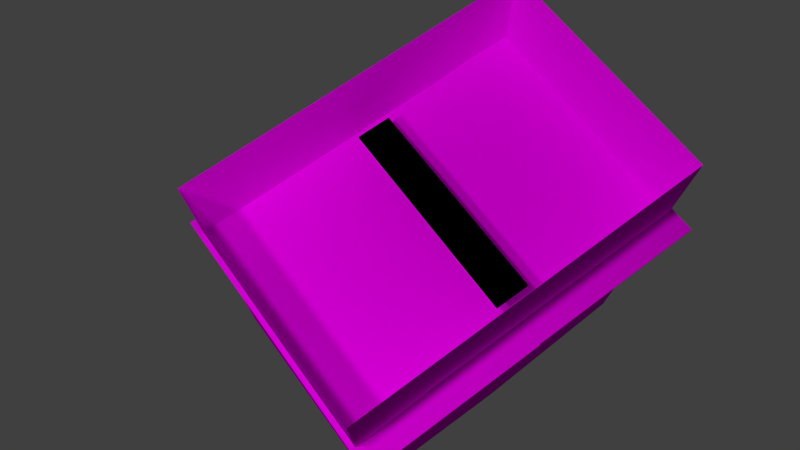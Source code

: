 # Source: CliffAvoidance.blend  (saved by Blender 2.71.0; exported with 4.5.12 LTS)
import bpy
from mathutils import Matrix  # noqa: F401  (used for matrix-valued properties, if any)

bpy.ops.wm.read_factory_settings(use_empty=True)
scene = bpy.context.scene
scene.name = 'Scene'

# ---- collections
col_collection_1 = bpy.data.collections.new('Collection 1'); scene.collection.children.link(col_collection_1)
col_collection_2 = bpy.data.collections.new('Collection 2'); scene.collection.children.link(col_collection_2)
col_collection_3 = bpy.data.collections.new('Collection 3'); scene.collection.children.link(col_collection_3)
col_collection_4 = bpy.data.collections.new('Collection 4'); scene.collection.children.link(col_collection_4)
col_collection_5 = bpy.data.collections.new('Collection 5'); scene.collection.children.link(col_collection_5)
col_collection_6 = bpy.data.collections.new('Collection 6'); scene.collection.children.link(col_collection_6)
col_collection_7 = bpy.data.collections.new('Collection 7'); scene.collection.children.link(col_collection_7)
col_collection_8 = bpy.data.collections.new('Collection 8'); scene.collection.children.link(col_collection_8)
col_collection_9 = bpy.data.collections.new('Collection 9'); scene.collection.children.link(col_collection_9)
col_collection_10 = bpy.data.collections.new('Collection 10'); scene.collection.children.link(col_collection_10)
col_collection_11 = bpy.data.collections.new('Collection 11'); scene.collection.children.link(col_collection_11)
col_collection_12 = bpy.data.collections.new('Collection 12'); scene.collection.children.link(col_collection_12)
col_collection_13 = bpy.data.collections.new('Collection 13'); scene.collection.children.link(col_collection_13)
col_collection_14 = bpy.data.collections.new('Collection 14'); scene.collection.children.link(col_collection_14)
col_collection_15 = bpy.data.collections.new('Collection 15'); scene.collection.children.link(col_collection_15)
col_collection_16 = bpy.data.collections.new('Collection 16'); scene.collection.children.link(col_collection_16)
col_collection_17 = bpy.data.collections.new('Collection 17'); scene.collection.children.link(col_collection_17)
col_collection_18 = bpy.data.collections.new('Collection 18'); scene.collection.children.link(col_collection_18)
col_collection_19 = bpy.data.collections.new('Collection 19'); scene.collection.children.link(col_collection_19)
col_collection_20 = bpy.data.collections.new('Collection 20'); scene.collection.children.link(col_collection_20)

# ---- images (referenced by path relative to the original .blend; pixels are not part of the script)
import os
ASSET_DIR = os.environ.get("B2B_ASSET_DIR", "")  # directory of the original .blend (textures are referenced by path, not embedded)
HERE = os.path.dirname(os.path.abspath(__file__))  # packed textures are extracted next to this script under _unpacked/

def load_image(name, relpath, width, height, colorspace="sRGB"):
    """Load a texture the original file referenced (path relative to the .blend, or extracted next to this script)."""
    p = next((c for c in (os.path.join(HERE, relpath), os.path.join(ASSET_DIR, relpath)) if relpath and os.path.exists(c)), "")
    if p:
        img = bpy.data.images.load(p, check_existing=True)
        img.name = name
    else:  # same state as the original file: an image datablock whose file is absent (Cycles renders it pink)
        img = bpy.data.images.new(name, width, height)
        img.source = "FILE"
        img.filepath = "//" + (relpath or name)
    img.colorspace_settings.name = colorspace
    return img
img_render_result = load_image('Render Result', '', 1024, 1024, 'sRGB')

# ---- materials (node trees are filled in below, after node groups)
mat_material_001 = bpy.data.materials.new('Material.001')
mat_material_001.alpha_threshold = 0.0
mat_material_001.diffuse_color = (0.0, 0.0, 0.0, 1.0)
mat_material_001.specular_color = (0.0, 0.0, 0.0)
mat_material_001.roughness = 0.5
mat_material_001.specular_intensity = 0.0
mat_material_001.line_color = (0.0, 0.0, 0.0, 1.0)
mat_material = bpy.data.materials.new('Material')
mat_material.alpha_threshold = 0.0
mat_material.diffuse_color = (1.0, 1.0, 1.0, 1.0)
mat_material.roughness = 0.5
mat_material.line_color = (0.0, 0.0, 0.0, 1.0)

# ---- material node trees
mat_material.use_nodes = True; mat_material.node_tree.nodes.clear()
_N = mat_material.node_tree.nodes; _L = mat_material.node_tree.links
n0 = _N.new('ShaderNodeOutputMaterial'); n0.name = 'Material Output'; n0.location = (300, 300)
n1 = _N.new('ShaderNodeBsdfDiffuse'); n1.name = 'Diffuse BSDF'; n1.location = (10, 300)
n2 = _N.new('ShaderNodeTexImage'); n2.name = 'Image Texture'; n2.location = (-180, 300)
n2.width = 140
n2.image = img_render_result
_L.new(n1.outputs[0], n0.inputs[0])
_L.new(n2.outputs[0], n1.inputs[0])
n0.is_active_output = True

# ---- world
world_world = bpy.data.worlds.new('World'); scene.world = world_world
world_world.color = (0.05088, 0.05088, 0.05088)
world_world.use_sun_shadow = False
world_world.sun_shadow_jitter_overblur = 0.0
world_world.cycles.sampling_method = 'MANUAL'
world_world.cycles.sample_map_resolution = 256

# ---- cameras
cam_camera = bpy.data.cameras.new('Camera')
cam_camera.clip_end = 100.0
cam_camera.lens = 35.0
cam_camera.sensor_width = 32.0
cam_camera.sensor_height = 18.0
cam_camera.ortho_scale = 7.314
cam_camera.dof.focus_distance = 0.0

# ---- lights
light_lamp_001 = bpy.data.lights.new('Lamp.001', 'POINT')
light_lamp_001.transmission_factor = 0.0
light_lamp_001.cutoff_distance = 30.0
light_lamp_001.energy = 100.0
light_lamp_001.shadow_buffer_clip_start = 1.001
light_lamp_001.shadow_soft_size = 0.1
light_lamp_001.shadow_maximum_resolution = 0.006
light_lamp_001.use_absolute_resolution = True
light_lamp_001.cycles.use_multiple_importance_sampling = False
light_lamp = bpy.data.lights.new('Lamp', 'POINT')
light_lamp.transmission_factor = 0.0
light_lamp.cutoff_distance = 30.0
light_lamp.energy = 100.0
light_lamp.shadow_buffer_clip_start = 1.001
light_lamp.shadow_soft_size = 0.1
light_lamp.shadow_maximum_resolution = 0.006
light_lamp.use_absolute_resolution = True
light_lamp.cycles.use_multiple_importance_sampling = False

# ---- meshes
me_arena = bpy.data.meshes.new('Arena')
me_arena.from_pydata([(-0.2778, -0.353, -0.4725), (-0.4237, 0.003147, -0.6557), (-0.5884, 0.003147, 0.8226), (-0.2778, -0.353, -0.4725), (-0.5884, 0.003147, 0.8226), (-0.4039, -0.3562, 0.6728), (-0.5884, 0.003147, 0.8226), (0.3927, 0.003147, 0.9341), (0.2411, -0.3575, 0.7455), (-0.5884, 0.003147, 0.8226), (0.2411, -0.3575, 0.7455), (-0.4039, -0.3562, 0.6728), (0.3927, 0.003147, 0.9341), (0.5534, 0.003147, -0.5418), (0.3669, -0.3543, -0.3967), (0.3927, 0.003147, 0.9341), (0.3669, -0.3543, -0.3967), (0.2411, -0.3575, 0.7455), (0.3669, -0.3543, -0.3967), (0.5534, 0.003147, -0.5418), (-0.4237, 0.003147, -0.6557), (0.3669, -0.3543, -0.3967), (-0.4237, 0.003147, -0.6557), (-0.2778, -0.353, -0.4725), (0.2411, -0.3575, 0.7455), (0.3669, -0.3543, -0.3967), (-0.2778, -0.353, -0.4725), (0.2411, -0.3575, 0.7455), (-0.2778, -0.353, -0.4725), (-0.4039, -0.3562, 0.6728)], [], [(0, 1, 2), (3, 4, 5), (6, 7, 8), (9, 10, 11), (12, 13, 14), (15, 16, 17), (18, 19, 20), (21, 22, 23), (24, 25, 26), (27, 28, 29)])
_uv = me_arena.uv_layers.new(name='UVMap')
_uv.uv.foreach_set('vector', [0.5903, 0.06434, 0.742, 0.0002655, 0.742, 0.5746, 0.9997, 0.0002655, 0.9997, 0.5326, 0.8717, 0.4264, 0.0002655, 0.6795, 0.3428, 0.512, 0.3508, 0.6795, 0.3513, 0.6801, 0.7018, 0.6801, 0.4764, 0.7897, 0.437, 0.5735, 0.437, 0.0002655, 0.5898, 0.06375, 0.7425, 0.5325, 0.7425, 0.0002655, 0.8712, 0.4249, 0.3495, 0.6801, 0.3495, 0.8455, 0.0002655, 0.6962, 0.701, 0.8988, 0.3513, 0.8988, 0.475, 0.7902, 0.4365, 0.5115, 0.2189, 0.1248, 0.4365, 0.0002655, 0.0002655, 0.5115, 0.0002655, 0.0002655, 0.2184, 0.3881])
me_arena.use_remesh_preserve_volume = False
me_arena.use_remesh_preserve_attributes = False
me_arena.use_mirror_vertex_groups = False
me_arena.update()
me_board = bpy.data.meshes.new('Board')
me_board.from_pydata([(-1.0, -1.0, -1.0), (-1.0, 1.0, -1.0), (1.0, 1.0, -1.0), (1.0, -1.0, -1.0), (-1.0, -1.0, 1.0), (-1.0, 1.0, 1.0), (1.0, 1.0, 1.0), (1.0, -1.0, 1.0)], [], [(4, 5, 1, 0), (5, 6, 2, 1), (6, 7, 3, 2), (7, 4, 0, 3), (0, 1, 2, 3), (7, 6, 5, 4)])
_uv = me_board.uv_layers.new(name='UVMap')
_uv.uv.foreach_set('vector', [0.3333, 0.3333, 0.3333, 3.974e-08, 0.6667, 0.0, 0.6667, 0.3333, 3.974e-08, 0.6667, 0.0, 0.3333, 0.3333, 0.3333, 0.3333, 0.6667, 1.291e-07, 0.3333, 0.0, 8.941e-08, 0.3333, 0.0, 0.3333, 0.3333, 0.3333, 0.3333, 0.6667, 0.3333, 0.6667, 0.6667, 0.3333, 0.6667, 1.0, 0.0, 1.0, 0.3333, 0.6667, 0.3333, 0.6667, 2.98e-08, 0.0, 0.6667, 0.3333, 0.6667, 0.3333, 1.0, 4.967e-08, 1.0])
me_board.materials.append(mat_material_001)
me_board.use_remesh_preserve_volume = False
me_board.use_remesh_preserve_attributes = False
me_board.use_mirror_vertex_groups = False
me_board.update()
me_depthleft = bpy.data.meshes.new('DepthLeft')
me_depthleft.from_pydata([(-1.0, -1.0, -1.0), (-1.0, 1.0, -1.0), (1.0, 1.0, -1.0), (1.0, -1.0, -1.0), (-1.0, -1.0, 1.0), (-1.0, 1.0, 1.0), (1.0, 1.0, 1.0), (1.0, -1.0, 1.0)], [], [(4, 5, 1, 0), (5, 6, 2, 1), (6, 7, 3, 2), (7, 4, 0, 3), (0, 1, 2, 3), (7, 6, 5, 4)])
_uv = me_depthleft.uv_layers.new(name='UVMap')
_uv.uv.foreach_set('vector', [0.3333, 0.3333, 0.3333, 3.974e-08, 0.6667, 0.0, 0.6667, 0.3333, 3.974e-08, 0.6667, 0.0, 0.3333, 0.3333, 0.3333, 0.3333, 0.6667, 1.291e-07, 0.3333, 0.0, 8.941e-08, 0.3333, 0.0, 0.3333, 0.3333, 0.3333, 0.3333, 0.6667, 0.3333, 0.6667, 0.6667, 0.3333, 0.6667, 1.0, 0.0, 1.0, 0.3333, 0.6667, 0.3333, 0.6667, 2.98e-08, 0.0, 0.6667, 0.3333, 0.6667, 0.3333, 1.0, 4.967e-08, 1.0])
me_depthleft.materials.append(mat_material)
me_depthleft.use_remesh_preserve_volume = False
me_depthleft.use_remesh_preserve_attributes = False
me_depthleft.use_mirror_vertex_groups = False
me_depthleft.update()
me_depthright = bpy.data.meshes.new('DepthRight')
me_depthright.from_pydata([(-1.0, -1.0, -1.0), (-1.0, 1.0, -1.0), (1.0, 1.0, -1.0), (1.0, -1.0, -1.0), (-1.0, -1.0, 1.0), (-1.0, 1.0, 1.0), (1.0, 1.0, 1.0), (1.0, -1.0, 1.0)], [], [(4, 5, 1, 0), (5, 6, 2, 1), (6, 7, 3, 2), (7, 4, 0, 3), (0, 1, 2, 3), (7, 6, 5, 4)])
_uv = me_depthright.uv_layers.new(name='UVMap')
_uv.uv.foreach_set('vector', [0.3333, 0.3333, 0.3333, 3.974e-08, 0.6667, 0.0, 0.6667, 0.3333, 3.974e-08, 0.6667, 0.0, 0.3333, 0.3333, 0.3333, 0.3333, 0.6667, 1.291e-07, 0.3333, 0.0, 8.941e-08, 0.3333, 0.0, 0.3333, 0.3333, 0.3333, 0.3333, 0.6667, 0.3333, 0.6667, 0.6667, 0.3333, 0.6667, 1.0, 0.0, 1.0, 0.3333, 0.6667, 0.3333, 0.6667, 2.98e-08, 0.0, 0.6667, 0.3333, 0.6667, 0.3333, 1.0, 4.967e-08, 1.0])
me_depthright.materials.append(mat_material)
me_depthright.use_remesh_preserve_volume = False
me_depthright.use_remesh_preserve_attributes = False
me_depthright.use_mirror_vertex_groups = False
me_depthright.update()
me_fakearena = bpy.data.meshes.new('FakeArena')
me_fakearena.from_pydata([(0.4694, -1.569, -0.6374), (-0.5368, -1.566, -0.5806), (-0.4494, -1.563, 0.9172), (0.5648, -1.567, 0.8566), (-0.5465, 0.04349, -0.5963), (0.4787, 0.04349, -0.652), (-0.4625, 0.04349, 0.9315), (0.5631, 0.04349, 0.877), (-0.5202, -1.565, 0.1599), (0.5311, -1.568, 0.125)], [(8, 9)], [(0, 5, 4, 1), (1, 4, 6, 2, 8), (2, 6, 7, 3), (3, 7, 5, 0, 9)])
_uv = me_fakearena.uv_layers.new(name='UVMap')
_uv.uv.foreach_set('vector', [0.5035, 0.4991, 0.5002, 0.9992, 0.8356, 0.9992, 0.8327, 0.5001, 0.5055, 0.0, 0.5002, 0.4991, 1.0, 0.4991, 0.9956, 0.0007757, 0.7473, 0.0003785, 0.003593, 0.5016, 0.0, 1.0, 0.3355, 0.9995, 0.3355, 0.5001, 0.006607, 0.0007618, 0.0, 0.5001, 0.5002, 0.5001, 0.4956, 0.0, 0.2458, 0.0003738])
me_fakearena.materials.append(mat_material)
me_fakearena.use_remesh_preserve_volume = False
me_fakearena.use_remesh_preserve_attributes = False
me_fakearena.use_mirror_vertex_groups = False
me_fakearena.update()

# ---- objects
ob_lamp_001 = bpy.data.objects.new('Lamp.001', light_lamp_001)
ob_arena = bpy.data.objects.new('Arena', me_arena)
ob_board = bpy.data.objects.new('Board', me_board)
ob_depthleft = bpy.data.objects.new('DepthLeft', me_depthleft)
ob_depthright = bpy.data.objects.new('DepthRight', me_depthright)
ob_fakearena = bpy.data.objects.new('FakeArena', me_fakearena)
ob_lamp = bpy.data.objects.new('Lamp', light_lamp)
ob_camera = bpy.data.objects.new('Camera', cam_camera)

# ---- transforms, parenting, visibility, modifiers, constraints
ob_lamp_001.location = (0.2048, -1.303, 2.709)
ob_lamp_001.rotation_euler = (0.6503, 0.05522, 1.866)
ob_lamp_001.lock_rotations_4d = False
ob_lamp_001.empty_display_type = 'ARROWS'
ob_lamp_001.color = (0.0, 0.0, 0.0, 0.0)
ob_lamp_001.lineart.crease_threshold = 0.0
ob_arena.location = (0.0, 0.0, 0.0)
ob_arena.rotation_euler = (1.571, -0.0, 0.0)
ob_arena.hide_render = True
ob_arena.lineart.crease_threshold = 0.0
ob_board.location = (-0.0009006, -0.1347, -0.2344)
ob_board.rotation_euler = (0.0, -0.0, -0.1212)
ob_board.scale = (0.4332, 0.07194, 0.007194)
ob_board.lineart.crease_threshold = 0.0
ob_depthleft.location = (-0.03062, -0.5273, -0.3726)
ob_depthleft.rotation_euler = (-0.003153, 0.002439, -0.1176)
ob_depthleft.scale = (0.5982, 0.3947, 0.005303)
ob_depthleft.lineart.crease_threshold = 0.0
ob_depthright.location = (0.05837, 0.2499, -0.372)
ob_depthright.rotation_euler = (-0.003153, 0.002439, -0.1176)
ob_depthright.scale = (0.5982, 0.3865, 0.005303)
ob_depthright.lineart.crease_threshold = 0.0
ob_fakearena.location = (0.008999, 7.34e-05, -0.001522)
ob_fakearena.rotation_euler = (1.571, -0.0, -0.1706)
ob_fakearena.scale = (1.0, 1.0, 1.0)
ob_fakearena.lineart.crease_threshold = 0.0
ob_lamp.location = (0.2048, -2.049, 2.709)
ob_lamp.rotation_euler = (0.6503, 0.05522, 1.866)
ob_lamp.lock_rotations_4d = False
ob_lamp.empty_display_type = 'ARROWS'
ob_lamp.color = (0.0, 0.0, 0.0, 0.0)
ob_lamp.lineart.crease_threshold = 0.0
ob_camera.location = (0.8811, -1.143, 2.803)
ob_camera.rotation_euler = (0.3953, 0.006808, 0.8178)
ob_camera.lock_rotations_4d = False
ob_camera.empty_display_type = 'ARROWS'
ob_camera.color = (0.0, 0.0, 0.0, 0.0)
ob_camera.display_type = 'WIRE'
ob_camera.lineart.crease_threshold = 0.0

# ---- collection membership
col_collection_1.objects.link(ob_lamp_001)
col_collection_1.objects.link(ob_arena)
col_collection_1.objects.link(ob_board)
col_collection_1.objects.link(ob_depthleft)
col_collection_1.objects.link(ob_depthright)
col_collection_1.objects.link(ob_fakearena)
col_collection_1.objects.link(ob_lamp)
col_collection_1.objects.link(ob_camera)
col_collection_2.objects.link(ob_arena)
col_collection_3.objects.link(ob_arena)
col_collection_4.objects.link(ob_arena)
col_collection_5.objects.link(ob_arena)
col_collection_6.objects.link(ob_arena)
col_collection_7.objects.link(ob_arena)
col_collection_8.objects.link(ob_arena)
col_collection_9.objects.link(ob_arena)
col_collection_10.objects.link(ob_arena)
col_collection_11.objects.link(ob_arena)
col_collection_12.objects.link(ob_arena)
col_collection_13.objects.link(ob_arena)
col_collection_14.objects.link(ob_arena)
col_collection_15.objects.link(ob_arena)
col_collection_16.objects.link(ob_arena)
col_collection_17.objects.link(ob_arena)
col_collection_18.objects.link(ob_arena)
col_collection_19.objects.link(ob_arena)
col_collection_20.objects.link(ob_arena)

# ---- scene / render settings (as saved in the file)
scene.camera = ob_camera
scene.frame_start = 1; scene.frame_end = 250; scene.frame_set(1)
scene.render.engine = 'CYCLES'
scene.render.resolution_percentage = 50
scene.render.dither_intensity = 0.0
scene.cycles.use_denoising = False
scene.cycles.samples = 10
scene.cycles.sampling_pattern = 'TABULATED_SOBOL'
scene.cycles.light_sampling_threshold = 0.0
scene.cycles.use_adaptive_sampling = False
scene.cycles.use_light_tree = False
scene.cycles.blur_glossy = 0.0
scene.cycles.volume_bounces = 1
scene.cycles.pixel_filter_type = 'GAUSSIAN'
scene.cycles.sample_clamp_indirect = 0.0
scene.view_settings.view_transform = 'Standard'
bpy.context.view_layer.update()

